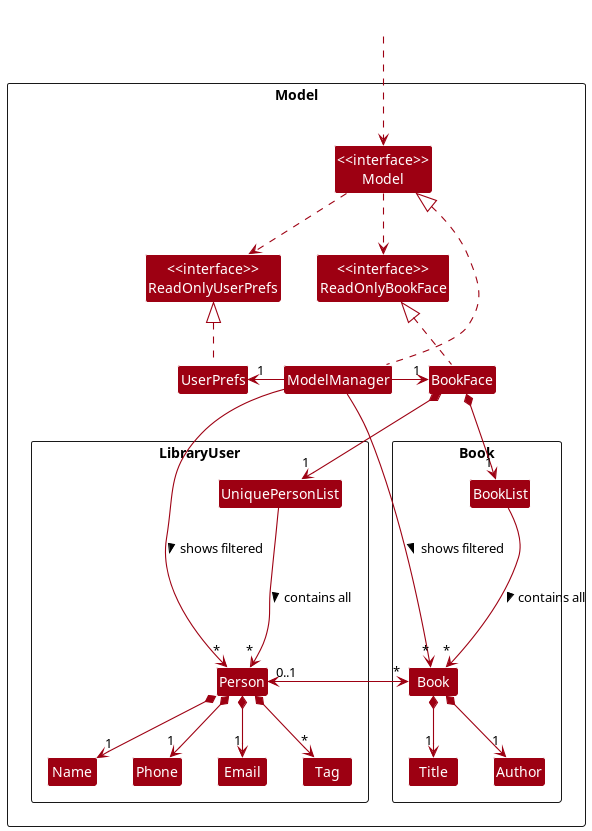

The diagram above was rendered by PlantUML. Its source (embedded in the PNG):
@startuml
!include style.puml
skinparam arrowThickness 1.1
skinparam arrowColor MODEL_COLOR
skinparam classBackgroundColor MODEL_COLOR

Package Model <<Rectangle>>{
together {
Class "<<interface>>\nReadOnlyBookFace" as ReadOnlyBookFace
Class "<<interface>>\nModel" as Model
Class "<<interface>>\nReadOnlyUserPrefs" as ReadOnlyUserPrefs
}
Class BookFace
Class ModelManager
Class UserPrefs

Package LibraryUser <<Rectangle>> {
Class UniquePersonList
Class Person
Class Email
Class Name
Class Phone
Class Tag
}
Package Book <<Rectangle>> {
Class BookList
Class Book
Class Title
Class Author
}
}

Class HiddenOutside #FFFFFF
HiddenOutside ..> Model

BookFace .up.|> ReadOnlyBookFace

ModelManager .up.|> Model
Model ..> ReadOnlyUserPrefs
Model ..> ReadOnlyBookFace
ModelManager -right-> "1" BookFace
ModelManager -left-> "1" UserPrefs
UserPrefs .up.|> ReadOnlyUserPrefs

BookFace *--> "1" UniquePersonList
BookFace *--> "1" BookList
UniquePersonList ---> "~*" Person : contains all >
BookList ---> "~*" Book : contains all >
Person *--> "1" Name
Person *--> "1" Phone
Person *--> "1" Email
Person *--> "*" Tag
Book *--> "1" Title
Book --> "0..1" Person
Person --> "*" Book
Book *--> "1"Author
Name -[hidden]right-> Phone
Phone -[hidden]right-> Email

ModelManager --> "~*" Person : shows filtered >
ModelManager --> "~*" Book : shows filtered >
@enduml